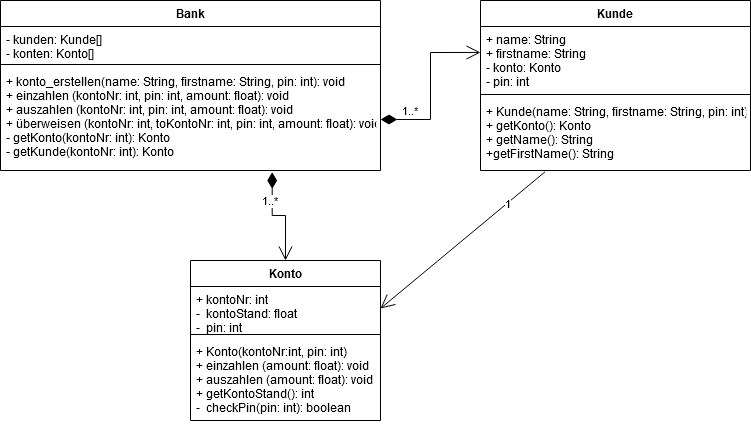

The diagram above was exported from draw.io. Its source (the exported page's mxGraphModel, read from the mxfile embedded in the PNG):
<mxGraphModel dx="782" dy="472" grid="1" gridSize="10" guides="1" tooltips="1" connect="1" arrows="1" fold="1" page="1" pageScale="1" pageWidth="827" pageHeight="1169" math="0" shadow="0">
  <root>
    <mxCell id="0" />
    <mxCell id="1" parent="0" />
    <mxCell id="awCvRMWs6Ezi0XKO_AE9-1" value="Bank" style="swimlane;fontStyle=1;align=center;verticalAlign=top;childLayout=stackLayout;horizontal=1;startSize=26;horizontalStack=0;resizeParent=1;resizeParentMax=0;resizeLast=0;collapsible=1;marginBottom=0;" parent="1" vertex="1">
      <mxGeometry x="40" y="230" width="380" height="170" as="geometry">
        <mxRectangle x="320" y="270" width="60" height="26" as="alternateBounds" />
      </mxGeometry>
    </mxCell>
    <mxCell id="awCvRMWs6Ezi0XKO_AE9-2" value="- kunden: Kunde[]&#10;- konten: Konto[]&#10;&#10;&#10;&#10;" style="text;strokeColor=none;fillColor=none;align=left;verticalAlign=top;spacingLeft=4;spacingRight=4;overflow=hidden;rotatable=0;points=[[0,0.5],[1,0.5]];portConstraint=eastwest;" parent="awCvRMWs6Ezi0XKO_AE9-1" vertex="1">
      <mxGeometry y="26" width="380" height="34" as="geometry" />
    </mxCell>
    <mxCell id="awCvRMWs6Ezi0XKO_AE9-3" value="" style="line;strokeWidth=1;fillColor=none;align=left;verticalAlign=middle;spacingTop=-1;spacingLeft=3;spacingRight=3;rotatable=0;labelPosition=right;points=[];portConstraint=eastwest;" parent="awCvRMWs6Ezi0XKO_AE9-1" vertex="1">
      <mxGeometry y="60" width="380" height="8" as="geometry" />
    </mxCell>
    <mxCell id="awCvRMWs6Ezi0XKO_AE9-4" value="+ konto_erstellen(name: String, firstname: String, pin: int): void&#10;+ einzahlen (kontoNr: int, pin: int, amount: float): void&#10;+ auszahlen (kontoNr: int, pin: int, amount: float): void&#10;+ überweisen (kontoNr: int, toKontoNr: int, pin: int, amount: float): void&#10;- getKonto(kontoNr: int): Konto&#10;- getKunde(kontoNr: int): Konto" style="text;strokeColor=none;fillColor=none;align=left;verticalAlign=top;spacingLeft=4;spacingRight=4;overflow=hidden;rotatable=0;points=[[0,0.5],[1,0.5]];portConstraint=eastwest;" parent="awCvRMWs6Ezi0XKO_AE9-1" vertex="1">
      <mxGeometry y="68" width="380" height="102" as="geometry" />
    </mxCell>
    <mxCell id="awCvRMWs6Ezi0XKO_AE9-5" value="Konto" style="swimlane;fontStyle=1;align=center;verticalAlign=top;childLayout=stackLayout;horizontal=1;startSize=26;horizontalStack=0;resizeParent=1;resizeParentMax=0;resizeLast=0;collapsible=1;marginBottom=0;" parent="1" vertex="1">
      <mxGeometry x="230" y="490" width="190" height="160" as="geometry" />
    </mxCell>
    <mxCell id="awCvRMWs6Ezi0XKO_AE9-6" value="+ kontoNr: int&#10;-  kontoStand: float&#10;-  pin: int" style="text;strokeColor=none;fillColor=none;align=left;verticalAlign=top;spacingLeft=4;spacingRight=4;overflow=hidden;rotatable=0;points=[[0,0.5],[1,0.5]];portConstraint=eastwest;" parent="awCvRMWs6Ezi0XKO_AE9-5" vertex="1">
      <mxGeometry y="26" width="190" height="44" as="geometry" />
    </mxCell>
    <mxCell id="awCvRMWs6Ezi0XKO_AE9-7" value="" style="line;strokeWidth=1;fillColor=none;align=left;verticalAlign=middle;spacingTop=-1;spacingLeft=3;spacingRight=3;rotatable=0;labelPosition=right;points=[];portConstraint=eastwest;" parent="awCvRMWs6Ezi0XKO_AE9-5" vertex="1">
      <mxGeometry y="70" width="190" height="8" as="geometry" />
    </mxCell>
    <mxCell id="awCvRMWs6Ezi0XKO_AE9-8" value="+ Konto(kontoNr:int, pin: int)&#10;+ einzahlen (amount: float): void&#10;+ auszahlen (amount: float): void&#10;+ getKontoStand(): int&#10;-  checkPin(pin: int): boolean" style="text;strokeColor=none;fillColor=none;align=left;verticalAlign=top;spacingLeft=4;spacingRight=4;overflow=hidden;rotatable=0;points=[[0,0.5],[1,0.5]];portConstraint=eastwest;" parent="awCvRMWs6Ezi0XKO_AE9-5" vertex="1">
      <mxGeometry y="78" width="190" height="82" as="geometry" />
    </mxCell>
    <mxCell id="awCvRMWs6Ezi0XKO_AE9-9" value="Kunde" style="swimlane;fontStyle=1;align=center;verticalAlign=top;childLayout=stackLayout;horizontal=1;startSize=26;horizontalStack=0;resizeParent=1;resizeParentMax=0;resizeLast=0;collapsible=1;marginBottom=0;" parent="1" vertex="1">
      <mxGeometry x="520" y="230" width="270" height="170" as="geometry" />
    </mxCell>
    <mxCell id="awCvRMWs6Ezi0XKO_AE9-10" value="+ name: String&#10;+ firstname: String&#10;-  konto: Konto&#10;- pin: int" style="text;strokeColor=none;fillColor=none;align=left;verticalAlign=top;spacingLeft=4;spacingRight=4;overflow=hidden;rotatable=0;points=[[0,0.5],[1,0.5]];portConstraint=eastwest;" parent="awCvRMWs6Ezi0XKO_AE9-9" vertex="1">
      <mxGeometry y="26" width="270" height="64" as="geometry" />
    </mxCell>
    <mxCell id="awCvRMWs6Ezi0XKO_AE9-11" value="" style="line;strokeWidth=1;fillColor=none;align=left;verticalAlign=middle;spacingTop=-1;spacingLeft=3;spacingRight=3;rotatable=0;labelPosition=right;points=[];portConstraint=eastwest;" parent="awCvRMWs6Ezi0XKO_AE9-9" vertex="1">
      <mxGeometry y="90" width="270" height="8" as="geometry" />
    </mxCell>
    <mxCell id="awCvRMWs6Ezi0XKO_AE9-12" value="+ Kunde(name: String, firstname: String, pin: int)&#10;+ getKonto(): Konto&#10;+ getName(): String&#10;+getFirstName(): String" style="text;strokeColor=none;fillColor=none;align=left;verticalAlign=top;spacingLeft=4;spacingRight=4;overflow=hidden;rotatable=0;points=[[0,0.5],[1,0.5]];portConstraint=eastwest;" parent="awCvRMWs6Ezi0XKO_AE9-9" vertex="1">
      <mxGeometry y="98" width="270" height="72" as="geometry" />
    </mxCell>
    <mxCell id="awCvRMWs6Ezi0XKO_AE9-14" value="1..*" style="endArrow=open;html=1;endSize=12;startArrow=diamondThin;startSize=14;startFill=1;edgeStyle=orthogonalEdgeStyle;align=left;verticalAlign=bottom;rounded=0;entryX=0;entryY=0.406;entryDx=0;entryDy=0;entryPerimeter=0;" parent="1" source="awCvRMWs6Ezi0XKO_AE9-4" target="awCvRMWs6Ezi0XKO_AE9-10" edge="1">
      <mxGeometry x="-0.7605" y="-1" relative="1" as="geometry">
        <mxPoint x="430" y="430" as="sourcePoint" />
        <mxPoint x="590" y="430" as="targetPoint" />
        <mxPoint as="offset" />
      </mxGeometry>
    </mxCell>
    <mxCell id="awCvRMWs6Ezi0XKO_AE9-15" value="1..*" style="endArrow=open;html=1;endSize=12;startArrow=diamondThin;startSize=14;startFill=1;edgeStyle=orthogonalEdgeStyle;align=left;verticalAlign=bottom;rounded=0;entryX=0.5;entryY=0;entryDx=0;entryDy=0;exitX=0.715;exitY=1.015;exitDx=0;exitDy=0;exitPerimeter=0;" parent="1" source="awCvRMWs6Ezi0XKO_AE9-4" target="awCvRMWs6Ezi0XKO_AE9-5" edge="1">
      <mxGeometry x="-0.244" y="-12" relative="1" as="geometry">
        <mxPoint x="430" y="359" as="sourcePoint" />
        <mxPoint x="530" y="291.98400000000004" as="targetPoint" />
        <mxPoint as="offset" />
        <Array as="points">
          <mxPoint x="312" y="445" />
          <mxPoint x="325" y="445" />
        </Array>
      </mxGeometry>
    </mxCell>
    <mxCell id="awCvRMWs6Ezi0XKO_AE9-16" value="" style="endArrow=open;endFill=1;endSize=12;html=1;rounded=0;exitX=0.239;exitY=1.019;exitDx=0;exitDy=0;exitPerimeter=0;entryX=1;entryY=0.5;entryDx=0;entryDy=0;" parent="1" source="awCvRMWs6Ezi0XKO_AE9-12" target="awCvRMWs6Ezi0XKO_AE9-6" edge="1">
      <mxGeometry width="160" relative="1" as="geometry">
        <mxPoint x="430" y="480" as="sourcePoint" />
        <mxPoint x="590" y="480" as="targetPoint" />
      </mxGeometry>
    </mxCell>
    <mxCell id="awCvRMWs6Ezi0XKO_AE9-18" value="1" style="edgeLabel;html=1;align=center;verticalAlign=middle;resizable=0;points=[];" parent="awCvRMWs6Ezi0XKO_AE9-16" vertex="1" connectable="0">
      <mxGeometry x="-0.5374" relative="1" as="geometry">
        <mxPoint as="offset" />
      </mxGeometry>
    </mxCell>
  </root>
</mxGraphModel>